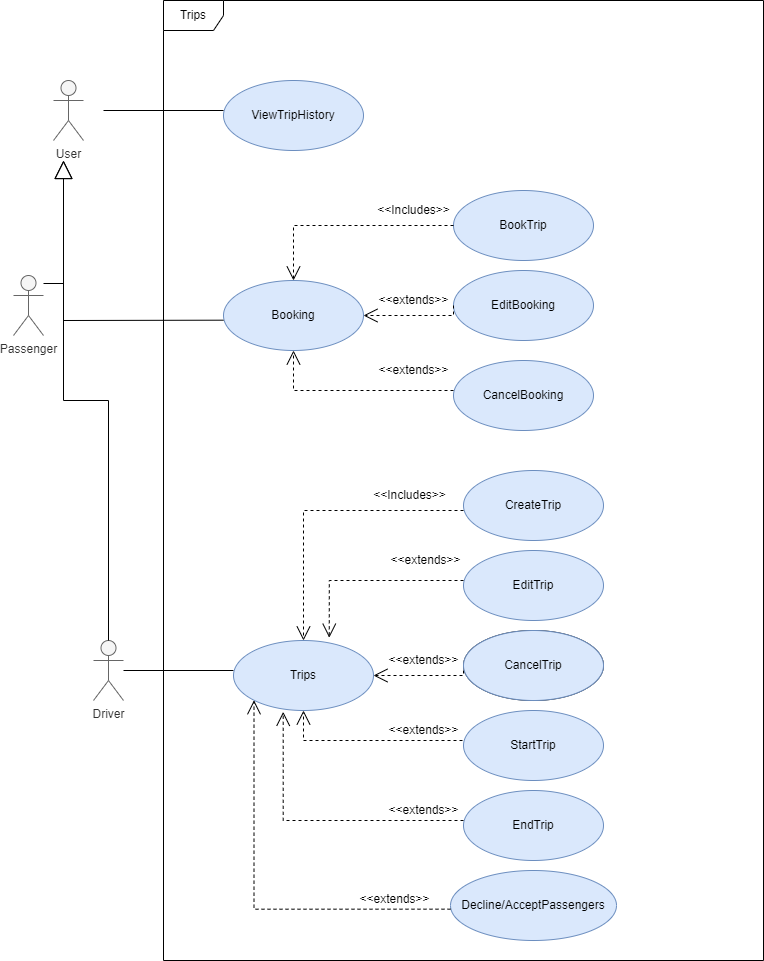

The diagram above was exported from draw.io. Its source (the exported page's mxGraphModel, read from the mxfile embedded in the PNG):
<mxGraphModel dx="868" dy="393" grid="1" gridSize="10" guides="1" tooltips="1" connect="1" arrows="1" fold="1" page="1" pageScale="1" pageWidth="827" pageHeight="1169" math="0" shadow="0">
  <root>
    <mxCell id="0" />
    <mxCell id="1" parent="0" />
    <mxCell id="Q3wnndMOr9gqH-4DdGpw-2" value="Passenger" style="shape=umlActor;verticalLabelPosition=bottom;verticalAlign=top;html=1;fillColor=#f5f5f5;fontColor=#333333;strokeColor=#666666;" parent="1" vertex="1">
      <mxGeometry x="20" y="415" width="30" height="60" as="geometry" />
    </mxCell>
    <mxCell id="Q3wnndMOr9gqH-4DdGpw-6" value="CancelBooking" style="ellipse;whiteSpace=wrap;html=1;fillColor=#dae8fc;strokeColor=#6c8ebf;" parent="1" vertex="1">
      <mxGeometry x="460" y="500" width="140" height="70" as="geometry" />
    </mxCell>
    <mxCell id="Q3wnndMOr9gqH-4DdGpw-1" value="Trips" style="shape=umlFrame;whiteSpace=wrap;html=1;" parent="1" vertex="1">
      <mxGeometry x="170" y="140" width="600" height="960" as="geometry" />
    </mxCell>
    <mxCell id="Q3wnndMOr9gqH-4DdGpw-9" value="Booking" style="ellipse;whiteSpace=wrap;html=1;fillColor=#dae8fc;strokeColor=#6c8ebf;" parent="1" vertex="1">
      <mxGeometry x="230" y="420" width="140" height="70" as="geometry" />
    </mxCell>
    <mxCell id="Q3wnndMOr9gqH-4DdGpw-11" value="EditBooking" style="ellipse;whiteSpace=wrap;html=1;fillColor=#dae8fc;strokeColor=#6c8ebf;" parent="1" vertex="1">
      <mxGeometry x="460" y="410" width="140" height="70" as="geometry" />
    </mxCell>
    <mxCell id="Q3wnndMOr9gqH-4DdGpw-12" value="BookTrip" style="ellipse;whiteSpace=wrap;html=1;fillColor=#dae8fc;strokeColor=#6c8ebf;" parent="1" vertex="1">
      <mxGeometry x="460" y="330" width="140" height="70" as="geometry" />
    </mxCell>
    <mxCell id="Q3wnndMOr9gqH-4DdGpw-22" value="ViewTripHistory" style="ellipse;whiteSpace=wrap;html=1;fontFamily=Helvetica;fontSize=12;fillColor=#dae8fc;strokeColor=#6c8ebf;" parent="1" vertex="1">
      <mxGeometry x="230" y="220" width="140" height="70" as="geometry" />
    </mxCell>
    <mxCell id="Q3wnndMOr9gqH-4DdGpw-23" value="User" style="shape=umlActor;verticalLabelPosition=bottom;verticalAlign=top;html=1;fontFamily=Helvetica;fontSize=12;fontColor=#333333;strokeColor=#666666;fillColor=#f5f5f5;" parent="1" vertex="1">
      <mxGeometry x="60" y="220" width="30" height="60" as="geometry" />
    </mxCell>
    <mxCell id="Q3wnndMOr9gqH-4DdGpw-25" value="Driver" style="shape=umlActor;verticalLabelPosition=bottom;verticalAlign=top;html=1;fontFamily=Helvetica;fontSize=12;fontColor=#333333;strokeColor=#666666;fillColor=#f5f5f5;" parent="1" vertex="1">
      <mxGeometry x="100" y="780" width="30" height="60" as="geometry" />
    </mxCell>
    <mxCell id="Q3wnndMOr9gqH-4DdGpw-27" value="" style="endArrow=none;html=1;rounded=0;fontFamily=Helvetica;fontSize=12;fontColor=default;entryX=0.1;entryY=0.333;entryDx=0;entryDy=0;entryPerimeter=0;" parent="1" target="Q3wnndMOr9gqH-4DdGpw-1" edge="1">
      <mxGeometry width="50" height="50" relative="1" as="geometry">
        <mxPoint x="70" y="460" as="sourcePoint" />
        <mxPoint x="140" y="420" as="targetPoint" />
      </mxGeometry>
    </mxCell>
    <mxCell id="Q3wnndMOr9gqH-4DdGpw-28" value="" style="endArrow=none;html=1;rounded=0;fontFamily=Helvetica;fontSize=12;fontColor=default;" parent="1" source="Q3wnndMOr9gqH-4DdGpw-25" edge="1">
      <mxGeometry width="50" height="50" relative="1" as="geometry">
        <mxPoint x="150" y="830" as="sourcePoint" />
        <mxPoint x="240" y="810" as="targetPoint" />
      </mxGeometry>
    </mxCell>
    <mxCell id="Q3wnndMOr9gqH-4DdGpw-29" value="" style="endArrow=none;html=1;rounded=0;fontFamily=Helvetica;fontSize=12;fontColor=default;" parent="1" edge="1">
      <mxGeometry width="50" height="50" relative="1" as="geometry">
        <mxPoint x="110" y="250" as="sourcePoint" />
        <mxPoint x="230" y="250" as="targetPoint" />
      </mxGeometry>
    </mxCell>
    <mxCell id="Q3wnndMOr9gqH-4DdGpw-30" value="" style="endArrow=block;endSize=16;endFill=0;html=1;rounded=0;fontFamily=Helvetica;fontSize=12;fontColor=default;edgeStyle=orthogonalEdgeStyle;" parent="1" edge="1">
      <mxGeometry x="-0.2308" y="-50" width="160" relative="1" as="geometry">
        <mxPoint x="50" y="423" as="sourcePoint" />
        <mxPoint x="70" y="300" as="targetPoint" />
        <mxPoint as="offset" />
      </mxGeometry>
    </mxCell>
    <mxCell id="Q3wnndMOr9gqH-4DdGpw-31" value="" style="endArrow=block;endSize=16;endFill=0;html=1;rounded=0;fontFamily=Helvetica;fontSize=12;fontColor=default;exitX=0.5;exitY=0;exitDx=0;exitDy=0;exitPerimeter=0;edgeStyle=orthogonalEdgeStyle;" parent="1" source="Q3wnndMOr9gqH-4DdGpw-25" edge="1">
      <mxGeometry x="-0.0467" y="-30" width="160" relative="1" as="geometry">
        <mxPoint x="70" y="740" as="sourcePoint" />
        <mxPoint x="70" y="300" as="targetPoint" />
        <mxPoint x="1" as="offset" />
      </mxGeometry>
    </mxCell>
    <mxCell id="Q3wnndMOr9gqH-4DdGpw-35" value="&amp;lt;&amp;lt;Includes&amp;gt;&amp;gt;" style="endArrow=open;endSize=12;dashed=1;html=1;rounded=0;fontFamily=Helvetica;fontSize=12;fontColor=default;edgeStyle=orthogonalEdgeStyle;" parent="1" source="Q3wnndMOr9gqH-4DdGpw-12" target="Q3wnndMOr9gqH-4DdGpw-9" edge="1">
      <mxGeometry x="-0.6279" y="-15" width="160" relative="1" as="geometry">
        <mxPoint x="210" y="400" as="sourcePoint" />
        <mxPoint x="370" y="400" as="targetPoint" />
        <mxPoint as="offset" />
      </mxGeometry>
    </mxCell>
    <mxCell id="Q3wnndMOr9gqH-4DdGpw-36" value="&amp;lt;&amp;lt;extends&amp;gt;&amp;gt;" style="endArrow=open;endSize=12;dashed=1;html=1;rounded=0;fontFamily=Helvetica;fontSize=12;fontColor=default;edgeStyle=orthogonalEdgeStyle;" parent="1" target="Q3wnndMOr9gqH-4DdGpw-9" edge="1">
      <mxGeometry x="0.0005" y="-15" width="160" relative="1" as="geometry">
        <mxPoint x="460" y="445" as="sourcePoint" />
        <mxPoint x="300" y="500" as="targetPoint" />
        <mxPoint as="offset" />
        <Array as="points">
          <mxPoint x="460" y="455" />
        </Array>
      </mxGeometry>
    </mxCell>
    <mxCell id="Q3wnndMOr9gqH-4DdGpw-39" value="&amp;lt;&amp;lt;extends&amp;gt;&amp;gt;" style="endArrow=open;endSize=12;dashed=1;html=1;rounded=0;fontFamily=Helvetica;fontSize=12;fontColor=default;edgeStyle=orthogonalEdgeStyle;" parent="1" target="Q3wnndMOr9gqH-4DdGpw-9" edge="1">
      <mxGeometry x="-0.5999" y="-20" width="160" relative="1" as="geometry">
        <mxPoint x="460" y="530" as="sourcePoint" />
        <mxPoint x="369.9998730157579" y="540.0666666666666" as="targetPoint" />
        <mxPoint as="offset" />
      </mxGeometry>
    </mxCell>
    <mxCell id="Q3wnndMOr9gqH-4DdGpw-43" value="&amp;lt;&amp;lt;extends&amp;gt;&amp;gt;" style="endArrow=open;endSize=12;dashed=1;html=1;rounded=0;fontFamily=Helvetica;fontSize=12;fontColor=default;edgeStyle=orthogonalEdgeStyle;" parent="1" target="Q3wnndMOr9gqH-4DdGpw-15" edge="1">
      <mxGeometry x="-0.5873" y="-10" width="160" relative="1" as="geometry">
        <mxPoint x="469" y="880" as="sourcePoint" />
        <mxPoint x="334.75999999999976" y="937.2" as="targetPoint" />
        <mxPoint as="offset" />
      </mxGeometry>
    </mxCell>
    <mxCell id="Q3wnndMOr9gqH-4DdGpw-3" value="StartTrip" style="ellipse;whiteSpace=wrap;html=1;fillColor=#dae8fc;strokeColor=#6c8ebf;" parent="1" vertex="1">
      <mxGeometry x="470" y="850" width="140" height="70" as="geometry" />
    </mxCell>
    <mxCell id="Q3wnndMOr9gqH-4DdGpw-4" value="EndTrip" style="ellipse;whiteSpace=wrap;html=1;fillColor=#dae8fc;strokeColor=#6c8ebf;" parent="1" vertex="1">
      <mxGeometry x="470" y="930" width="140" height="70" as="geometry" />
    </mxCell>
    <mxCell id="Q3wnndMOr9gqH-4DdGpw-5" value="Decline/AcceptPassengers" style="ellipse;whiteSpace=wrap;html=1;fillColor=#dae8fc;strokeColor=#6c8ebf;" parent="1" vertex="1">
      <mxGeometry x="457" y="1010" width="166" height="70" as="geometry" />
    </mxCell>
    <mxCell id="Q3wnndMOr9gqH-4DdGpw-7" value="CancelTrip" style="ellipse;whiteSpace=wrap;html=1;" parent="1" vertex="1">
      <mxGeometry x="470" y="770" width="140" height="70" as="geometry" />
    </mxCell>
    <mxCell id="Q3wnndMOr9gqH-4DdGpw-8" value="EditTrip" style="ellipse;whiteSpace=wrap;html=1;fillColor=#dae8fc;strokeColor=#6c8ebf;" parent="1" vertex="1">
      <mxGeometry x="470" y="690" width="140" height="70" as="geometry" />
    </mxCell>
    <mxCell id="Q3wnndMOr9gqH-4DdGpw-10" value="CreateTrip" style="ellipse;whiteSpace=wrap;html=1;fillColor=#dae8fc;strokeColor=#6c8ebf;" parent="1" vertex="1">
      <mxGeometry x="470" y="610" width="140" height="70" as="geometry" />
    </mxCell>
    <mxCell id="Q3wnndMOr9gqH-4DdGpw-15" value="Trips" style="ellipse;whiteSpace=wrap;html=1;fillColor=#dae8fc;strokeColor=#6c8ebf;" parent="1" vertex="1">
      <mxGeometry x="240" y="780" width="140" height="70" as="geometry" />
    </mxCell>
    <mxCell id="Q3wnndMOr9gqH-4DdGpw-40" value="&amp;lt;&amp;lt;Includes&amp;gt;&amp;gt;" style="endArrow=open;endSize=12;dashed=1;html=1;rounded=0;fontFamily=Helvetica;fontSize=12;fontColor=default;edgeStyle=orthogonalEdgeStyle;entryX=0.5;entryY=0;entryDx=0;entryDy=0;" parent="1" target="Q3wnndMOr9gqH-4DdGpw-15" edge="1">
      <mxGeometry x="-0.6279" y="-15" width="160" relative="1" as="geometry">
        <mxPoint x="470.0001690619115" y="649.9969230769232" as="sourcePoint" />
        <mxPoint x="310" y="704.9200000000001" as="targetPoint" />
        <mxPoint as="offset" />
      </mxGeometry>
    </mxCell>
    <mxCell id="Q3wnndMOr9gqH-4DdGpw-41" value="&amp;lt;&amp;lt;extends&amp;gt;&amp;gt;" style="endArrow=open;endSize=12;dashed=1;html=1;rounded=0;fontFamily=Helvetica;fontSize=12;fontColor=default;edgeStyle=orthogonalEdgeStyle;entryX=0.684;entryY=-0.04;entryDx=0;entryDy=0;entryPerimeter=0;" parent="1" target="Q3wnndMOr9gqH-4DdGpw-15" edge="1">
      <mxGeometry x="-0.5999" y="-20" width="160" relative="1" as="geometry">
        <mxPoint x="470" y="720" as="sourcePoint" />
        <mxPoint x="310" y="680" as="targetPoint" />
        <mxPoint as="offset" />
      </mxGeometry>
    </mxCell>
    <mxCell id="Q3wnndMOr9gqH-4DdGpw-42" value="&amp;lt;&amp;lt;extends&amp;gt;&amp;gt;" style="endArrow=open;endSize=12;dashed=1;html=1;rounded=0;fontFamily=Helvetica;fontSize=12;fontColor=default;edgeStyle=orthogonalEdgeStyle;" parent="1" target="Q3wnndMOr9gqH-4DdGpw-15" edge="1">
      <mxGeometry x="-0.0526" y="-15" width="160" relative="1" as="geometry">
        <mxPoint x="470" y="810" as="sourcePoint" />
        <mxPoint x="335.75999999999976" y="867.2" as="targetPoint" />
        <mxPoint as="offset" />
        <Array as="points">
          <mxPoint x="470" y="815" />
        </Array>
      </mxGeometry>
    </mxCell>
    <mxCell id="Q3wnndMOr9gqH-4DdGpw-44" value="&amp;lt;&amp;lt;extends&amp;gt;&amp;gt;" style="endArrow=open;endSize=12;dashed=1;html=1;rounded=0;fontFamily=Helvetica;fontSize=12;fontColor=default;edgeStyle=orthogonalEdgeStyle;entryX=0.355;entryY=1.019;entryDx=0;entryDy=0;entryPerimeter=0;" parent="1" target="Q3wnndMOr9gqH-4DdGpw-15" edge="1">
      <mxGeometry x="-0.7231" y="-10" width="160" relative="1" as="geometry">
        <mxPoint x="470" y="960" as="sourcePoint" />
        <mxPoint x="335.75999999999976" y="1017.2" as="targetPoint" />
        <mxPoint as="offset" />
      </mxGeometry>
    </mxCell>
    <mxCell id="Q3wnndMOr9gqH-4DdGpw-45" value="&amp;lt;&amp;lt;extends&amp;gt;&amp;gt;" style="endArrow=open;endSize=12;dashed=1;html=1;rounded=0;fontFamily=Helvetica;fontSize=12;fontColor=default;edgeStyle=orthogonalEdgeStyle;entryX=0;entryY=1;entryDx=0;entryDy=0;" parent="1" target="Q3wnndMOr9gqH-4DdGpw-15" edge="1">
      <mxGeometry x="-0.7231" y="-10" width="160" relative="1" as="geometry">
        <mxPoint x="457" y="1048.67" as="sourcePoint" />
        <mxPoint x="276.70000000000005" y="939.9999999999999" as="targetPoint" />
        <mxPoint as="offset" />
      </mxGeometry>
    </mxCell>
    <mxCell id="Q3wnndMOr9gqH-4DdGpw-51" value="CancelTrip" style="ellipse;whiteSpace=wrap;html=1;fillColor=#dae8fc;strokeColor=#6c8ebf;" parent="1" vertex="1">
      <mxGeometry x="470" y="770" width="140" height="70" as="geometry" />
    </mxCell>
  </root>
</mxGraphModel>